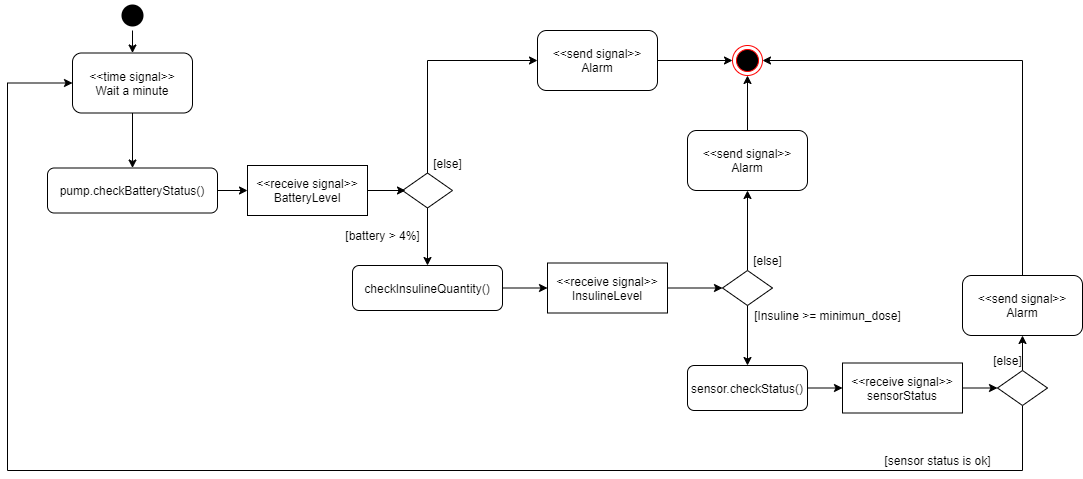

The diagram above was exported from draw.io. Its source (the exported page's mxGraphModel, read from the mxfile embedded in the PNG):
<mxGraphModel dx="1422" dy="745" grid="1" gridSize="10" guides="1" tooltips="1" connect="1" arrows="1" fold="1" page="1" pageScale="1" pageWidth="1169" pageHeight="826" background="#ffffff" math="0" shadow="0">
  <root>
    <mxCell id="0" />
    <mxCell id="1" parent="0" />
    <mxCell id="B3_dwpjVJvpSBr69F_Sk-41" value="" style="ellipse;html=1;shape=endState;fillColor=#000000;strokeColor=none;" parent="1" vertex="1">
      <mxGeometry x="170" y="50" width="30" height="30" as="geometry" />
    </mxCell>
    <mxCell id="B3_dwpjVJvpSBr69F_Sk-74" value="" style="edgeStyle=orthogonalEdgeStyle;rounded=0;orthogonalLoop=1;jettySize=auto;html=1;" parent="1" source="B3_dwpjVJvpSBr69F_Sk-43" edge="1">
      <mxGeometry relative="1" as="geometry">
        <mxPoint x="300" y="240" as="targetPoint" />
      </mxGeometry>
    </mxCell>
    <mxCell id="B3_dwpjVJvpSBr69F_Sk-43" value="pump.checkBatteryStatus()" style="rounded=1;whiteSpace=wrap;html=1;" parent="1" vertex="1">
      <mxGeometry x="100" y="217.5" width="170" height="45" as="geometry" />
    </mxCell>
    <mxCell id="B3_dwpjVJvpSBr69F_Sk-44" value="" style="endArrow=classic;html=1;" parent="1" source="B3_dwpjVJvpSBr69F_Sk-41" target="4HQiefUDGjPPvm7qD8er-1" edge="1">
      <mxGeometry width="50" height="50" relative="1" as="geometry">
        <mxPoint x="570" y="602.5" as="sourcePoint" />
        <mxPoint x="620" y="552.5" as="targetPoint" />
      </mxGeometry>
    </mxCell>
    <mxCell id="4HQiefUDGjPPvm7qD8er-3" style="edgeStyle=orthogonalEdgeStyle;rounded=0;orthogonalLoop=1;jettySize=auto;html=1;exitX=1;exitY=0.5;exitDx=0;exitDy=0;entryX=0;entryY=0.5;entryDx=0;entryDy=0;" edge="1" parent="1" source="B3_dwpjVJvpSBr69F_Sk-49" target="B3_dwpjVJvpSBr69F_Sk-67">
      <mxGeometry relative="1" as="geometry" />
    </mxCell>
    <mxCell id="B3_dwpjVJvpSBr69F_Sk-49" value="&amp;lt;&amp;lt;send signal&amp;gt;&amp;gt;&lt;br&gt;Alarm" style="rounded=1;whiteSpace=wrap;html=1;" parent="1" vertex="1">
      <mxGeometry x="590" y="80" width="120" height="60" as="geometry" />
    </mxCell>
    <mxCell id="B3_dwpjVJvpSBr69F_Sk-53" value="" style="edgeStyle=orthogonalEdgeStyle;rounded=0;orthogonalLoop=1;jettySize=auto;html=1;" parent="1" source="B3_dwpjVJvpSBr69F_Sk-50" target="B3_dwpjVJvpSBr69F_Sk-52" edge="1">
      <mxGeometry relative="1" as="geometry" />
    </mxCell>
    <mxCell id="4HQiefUDGjPPvm7qD8er-6" style="edgeStyle=orthogonalEdgeStyle;rounded=0;orthogonalLoop=1;jettySize=auto;html=1;exitX=0.5;exitY=0;exitDx=0;exitDy=0;entryX=0;entryY=0.5;entryDx=0;entryDy=0;" edge="1" parent="1" source="B3_dwpjVJvpSBr69F_Sk-50" target="B3_dwpjVJvpSBr69F_Sk-49">
      <mxGeometry relative="1" as="geometry" />
    </mxCell>
    <mxCell id="B3_dwpjVJvpSBr69F_Sk-50" value="" style="rhombus;whiteSpace=wrap;html=1;fillColor=#FFFFFF;" parent="1" vertex="1">
      <mxGeometry x="455" y="222.5" width="50" height="35" as="geometry" />
    </mxCell>
    <mxCell id="B3_dwpjVJvpSBr69F_Sk-51" value="[else]" style="text;html=1;align=center;verticalAlign=middle;resizable=0;points=[];autosize=1;" parent="1" vertex="1">
      <mxGeometry x="480" y="202.5" width="40" height="20" as="geometry" />
    </mxCell>
    <mxCell id="B3_dwpjVJvpSBr69F_Sk-85" value="" style="edgeStyle=orthogonalEdgeStyle;rounded=0;orthogonalLoop=1;jettySize=auto;html=1;" parent="1" source="B3_dwpjVJvpSBr69F_Sk-52" target="B3_dwpjVJvpSBr69F_Sk-84" edge="1">
      <mxGeometry relative="1" as="geometry" />
    </mxCell>
    <mxCell id="B3_dwpjVJvpSBr69F_Sk-52" value="checkInsulineQuantity()" style="rounded=1;whiteSpace=wrap;html=1;" parent="1" vertex="1">
      <mxGeometry x="405" y="315" width="150" height="45" as="geometry" />
    </mxCell>
    <mxCell id="B3_dwpjVJvpSBr69F_Sk-54" value="[battery &amp;gt; 4%]" style="text;html=1;align=center;verticalAlign=middle;resizable=0;points=[];autosize=1;" parent="1" vertex="1">
      <mxGeometry x="390" y="275" width="90" height="20" as="geometry" />
    </mxCell>
    <mxCell id="4HQiefUDGjPPvm7qD8er-4" style="edgeStyle=orthogonalEdgeStyle;rounded=0;orthogonalLoop=1;jettySize=auto;html=1;exitX=0.5;exitY=0;exitDx=0;exitDy=0;entryX=0.5;entryY=1;entryDx=0;entryDy=0;" edge="1" parent="1" source="B3_dwpjVJvpSBr69F_Sk-56" target="B3_dwpjVJvpSBr69F_Sk-61">
      <mxGeometry relative="1" as="geometry" />
    </mxCell>
    <mxCell id="B3_dwpjVJvpSBr69F_Sk-56" value="" style="rhombus;whiteSpace=wrap;html=1;fillColor=#FFFFFF;" parent="1" vertex="1">
      <mxGeometry x="775" y="320" width="50" height="35" as="geometry" />
    </mxCell>
    <mxCell id="B3_dwpjVJvpSBr69F_Sk-58" value="" style="edgeStyle=orthogonalEdgeStyle;rounded=0;orthogonalLoop=1;jettySize=auto;html=1;" parent="1" source="B3_dwpjVJvpSBr69F_Sk-56" target="4HQiefUDGjPPvm7qD8er-7" edge="1">
      <mxGeometry relative="1" as="geometry">
        <mxPoint x="1025" y="240" as="sourcePoint" />
        <mxPoint x="795" y="415" as="targetPoint" />
      </mxGeometry>
    </mxCell>
    <mxCell id="B3_dwpjVJvpSBr69F_Sk-59" value="[Insuline &amp;gt;= minimun_dose]" style="text;html=1;align=center;verticalAlign=middle;resizable=0;points=[];autosize=1;" parent="1" vertex="1">
      <mxGeometry x="800" y="355" width="160" height="20" as="geometry" />
    </mxCell>
    <mxCell id="B3_dwpjVJvpSBr69F_Sk-69" style="edgeStyle=orthogonalEdgeStyle;rounded=0;orthogonalLoop=1;jettySize=auto;html=1;entryX=0.5;entryY=1;entryDx=0;entryDy=0;" parent="1" source="B3_dwpjVJvpSBr69F_Sk-61" target="B3_dwpjVJvpSBr69F_Sk-67" edge="1">
      <mxGeometry relative="1" as="geometry" />
    </mxCell>
    <mxCell id="B3_dwpjVJvpSBr69F_Sk-61" value="&amp;lt;&amp;lt;send signal&amp;gt;&amp;gt;&lt;br&gt;Alarm" style="rounded=1;whiteSpace=wrap;html=1;" parent="1" vertex="1">
      <mxGeometry x="740" y="180" width="120" height="60" as="geometry" />
    </mxCell>
    <mxCell id="B3_dwpjVJvpSBr69F_Sk-62" value="[else]" style="text;html=1;align=center;verticalAlign=middle;resizable=0;points=[];autosize=1;" parent="1" vertex="1">
      <mxGeometry x="800" y="300" width="40" height="20" as="geometry" />
    </mxCell>
    <mxCell id="B3_dwpjVJvpSBr69F_Sk-67" value="" style="ellipse;html=1;shape=endState;fillColor=#000000;strokeColor=#ff0000;" parent="1" vertex="1">
      <mxGeometry x="785" y="95" width="30" height="30" as="geometry" />
    </mxCell>
    <mxCell id="B3_dwpjVJvpSBr69F_Sk-81" value="" style="edgeStyle=orthogonalEdgeStyle;rounded=0;orthogonalLoop=1;jettySize=auto;html=1;" parent="1" edge="1">
      <mxGeometry relative="1" as="geometry">
        <mxPoint x="410" y="240" as="sourcePoint" />
        <mxPoint x="458" y="240" as="targetPoint" />
      </mxGeometry>
    </mxCell>
    <mxCell id="B3_dwpjVJvpSBr69F_Sk-75" value="&amp;lt;&amp;lt;receive signal&amp;gt;&amp;gt;&lt;br&gt;BatteryLevel" style="rounded=0;whiteSpace=wrap;html=1;fillColor=#FFFFFF;" parent="1" vertex="1">
      <mxGeometry x="300" y="215" width="120" height="50" as="geometry" />
    </mxCell>
    <mxCell id="4HQiefUDGjPPvm7qD8er-5" style="edgeStyle=orthogonalEdgeStyle;rounded=0;orthogonalLoop=1;jettySize=auto;html=1;exitX=1;exitY=0.5;exitDx=0;exitDy=0;entryX=0;entryY=0.5;entryDx=0;entryDy=0;" edge="1" parent="1" source="B3_dwpjVJvpSBr69F_Sk-84" target="B3_dwpjVJvpSBr69F_Sk-56">
      <mxGeometry relative="1" as="geometry" />
    </mxCell>
    <mxCell id="B3_dwpjVJvpSBr69F_Sk-84" value="&amp;lt;&amp;lt;receive signal&amp;gt;&amp;gt;&lt;br&gt;InsulineLevel" style="rounded=0;whiteSpace=wrap;html=1;fillColor=#FFFFFF;" parent="1" vertex="1">
      <mxGeometry x="600" y="312.5" width="120" height="50" as="geometry" />
    </mxCell>
    <mxCell id="4HQiefUDGjPPvm7qD8er-2" style="edgeStyle=orthogonalEdgeStyle;rounded=0;orthogonalLoop=1;jettySize=auto;html=1;exitX=0.5;exitY=1;exitDx=0;exitDy=0;" edge="1" parent="1" source="4HQiefUDGjPPvm7qD8er-1" target="B3_dwpjVJvpSBr69F_Sk-43">
      <mxGeometry relative="1" as="geometry" />
    </mxCell>
    <mxCell id="4HQiefUDGjPPvm7qD8er-1" value="&amp;lt;&amp;lt;time signal&amp;gt;&amp;gt;&lt;br&gt;Wait a minute" style="rounded=1;whiteSpace=wrap;html=1;" vertex="1" parent="1">
      <mxGeometry x="125" y="102.5" width="120" height="60" as="geometry" />
    </mxCell>
    <mxCell id="4HQiefUDGjPPvm7qD8er-9" style="edgeStyle=orthogonalEdgeStyle;rounded=0;orthogonalLoop=1;jettySize=auto;html=1;exitX=1;exitY=0.5;exitDx=0;exitDy=0;entryX=0;entryY=0.5;entryDx=0;entryDy=0;" edge="1" parent="1" source="4HQiefUDGjPPvm7qD8er-7" target="4HQiefUDGjPPvm7qD8er-8">
      <mxGeometry relative="1" as="geometry" />
    </mxCell>
    <mxCell id="4HQiefUDGjPPvm7qD8er-7" value="sensor.checkStatus()" style="rounded=1;whiteSpace=wrap;html=1;" vertex="1" parent="1">
      <mxGeometry x="740" y="415" width="120" height="45" as="geometry" />
    </mxCell>
    <mxCell id="4HQiefUDGjPPvm7qD8er-11" style="edgeStyle=orthogonalEdgeStyle;rounded=0;orthogonalLoop=1;jettySize=auto;html=1;exitX=1;exitY=0.5;exitDx=0;exitDy=0;entryX=0;entryY=0.5;entryDx=0;entryDy=0;" edge="1" parent="1" source="4HQiefUDGjPPvm7qD8er-8" target="4HQiefUDGjPPvm7qD8er-10">
      <mxGeometry relative="1" as="geometry" />
    </mxCell>
    <mxCell id="4HQiefUDGjPPvm7qD8er-8" value="&amp;lt;&amp;lt;receive signal&amp;gt;&amp;gt;&lt;br&gt;sensorStatus" style="rounded=0;whiteSpace=wrap;html=1;fillColor=#FFFFFF;" vertex="1" parent="1">
      <mxGeometry x="895" y="412.5" width="120" height="50" as="geometry" />
    </mxCell>
    <mxCell id="4HQiefUDGjPPvm7qD8er-13" style="edgeStyle=orthogonalEdgeStyle;rounded=0;orthogonalLoop=1;jettySize=auto;html=1;exitX=0.5;exitY=0;exitDx=0;exitDy=0;entryX=0.5;entryY=1;entryDx=0;entryDy=0;" edge="1" parent="1" source="4HQiefUDGjPPvm7qD8er-10" target="4HQiefUDGjPPvm7qD8er-12">
      <mxGeometry relative="1" as="geometry" />
    </mxCell>
    <mxCell id="4HQiefUDGjPPvm7qD8er-16" style="edgeStyle=orthogonalEdgeStyle;rounded=0;orthogonalLoop=1;jettySize=auto;html=1;exitX=0.5;exitY=1;exitDx=0;exitDy=0;entryX=0;entryY=0.5;entryDx=0;entryDy=0;" edge="1" parent="1" source="4HQiefUDGjPPvm7qD8er-10" target="4HQiefUDGjPPvm7qD8er-1">
      <mxGeometry relative="1" as="geometry">
        <Array as="points">
          <mxPoint x="1075" y="520" />
          <mxPoint x="60" y="520" />
          <mxPoint x="60" y="133" />
        </Array>
      </mxGeometry>
    </mxCell>
    <mxCell id="4HQiefUDGjPPvm7qD8er-10" value="" style="rhombus;whiteSpace=wrap;html=1;fillColor=#FFFFFF;" vertex="1" parent="1">
      <mxGeometry x="1050" y="420" width="50" height="35" as="geometry" />
    </mxCell>
    <mxCell id="4HQiefUDGjPPvm7qD8er-15" style="edgeStyle=orthogonalEdgeStyle;rounded=0;orthogonalLoop=1;jettySize=auto;html=1;exitX=0.5;exitY=0;exitDx=0;exitDy=0;entryX=1;entryY=0.5;entryDx=0;entryDy=0;" edge="1" parent="1" source="4HQiefUDGjPPvm7qD8er-12" target="B3_dwpjVJvpSBr69F_Sk-67">
      <mxGeometry relative="1" as="geometry" />
    </mxCell>
    <mxCell id="4HQiefUDGjPPvm7qD8er-12" value="&amp;lt;&amp;lt;send signal&amp;gt;&amp;gt;&lt;br&gt;Alarm" style="rounded=1;whiteSpace=wrap;html=1;" vertex="1" parent="1">
      <mxGeometry x="1015" y="325" width="120" height="60" as="geometry" />
    </mxCell>
    <mxCell id="4HQiefUDGjPPvm7qD8er-14" value="[else]" style="text;html=1;align=center;verticalAlign=middle;resizable=0;points=[];autosize=1;" vertex="1" parent="1">
      <mxGeometry x="1040" y="400" width="40" height="20" as="geometry" />
    </mxCell>
    <mxCell id="4HQiefUDGjPPvm7qD8er-17" value="[sensor status is ok]" style="text;html=1;align=center;verticalAlign=middle;resizable=0;points=[];autosize=1;" vertex="1" parent="1">
      <mxGeometry x="930" y="500" width="120" height="20" as="geometry" />
    </mxCell>
  </root>
</mxGraphModel>